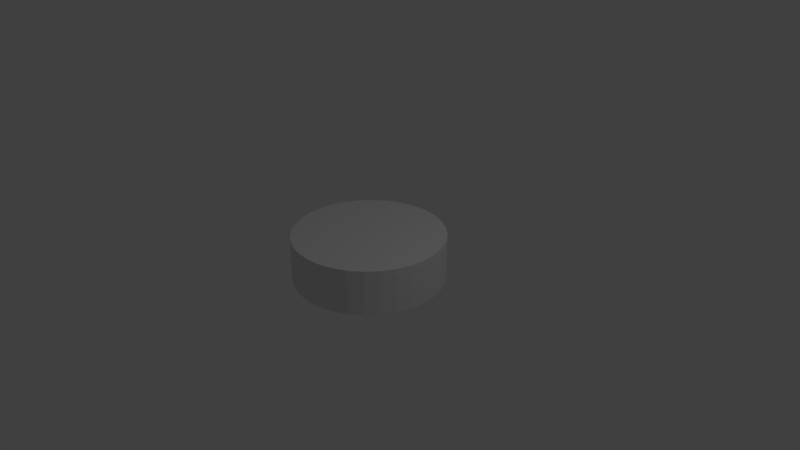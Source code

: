 # Source: Teleporter.blend  (saved by Blender 2.79.0; exported with 4.5.12 LTS)
import bpy
from mathutils import Matrix  # noqa: F401  (used for matrix-valued properties, if any)

bpy.ops.wm.read_factory_settings(use_empty=True)
scene = bpy.context.scene
scene.name = 'Scene'

# ---- collections
col_collection_1 = bpy.data.collections.new('Collection 1'); scene.collection.children.link(col_collection_1)

# ---- world
world_world = bpy.data.worlds.new('World'); scene.world = world_world
world_world.color = (0.05088, 0.05088, 0.05088)
world_world.use_sun_shadow = False
world_world.sun_shadow_jitter_overblur = 0.0
world_world.cycles.sampling_method = 'MANUAL'

# ---- cameras
cam_camera = bpy.data.cameras.new('Camera')
cam_camera.clip_end = 100.0
cam_camera.lens = 35.0
cam_camera.sensor_width = 32.0
cam_camera.sensor_height = 18.0
cam_camera.ortho_scale = 7.314
cam_camera.dof.focus_distance = 0.0
cam_camera.dof.aperture_fstop = 128.0

# ---- lights
light_lamp = bpy.data.lights.new('Lamp', 'POINT')
light_lamp.transmission_factor = 0.0
light_lamp.cutoff_distance = 30.0
light_lamp.energy = 100.0
light_lamp.shadow_buffer_clip_start = 1.001
light_lamp.shadow_soft_size = 0.1
light_lamp.shadow_maximum_resolution = 0.006
light_lamp.use_absolute_resolution = True

# ---- meshes
me_cylinder_001 = bpy.data.meshes.new('Cylinder.001')
me_cylinder_001.from_pydata([(0.0, 1.0, -1.0), (0.0, 1.0, 1.0), (0.1951, 0.9808, -1.0), (0.1951, 0.9808, 1.0), (0.3827, 0.9239, -1.0), (0.3827, 0.9239, 1.0), (0.5556, 0.8315, -1.0), (0.5556, 0.8315, 1.0), (0.7071, 0.7071, -1.0), (0.7071, 0.7071, 1.0), (0.8315, 0.5556, -1.0), (0.8315, 0.5556, 1.0), (0.9239, 0.3827, -1.0), (0.9239, 0.3827, 1.0), (0.9808, 0.1951, -1.0), (0.9808, 0.1951, 1.0), (1.0, 7.55e-08, -1.0), (1.0, 7.55e-08, 1.0), (0.9808, -0.1951, -1.0), (0.9808, -0.1951, 1.0), (0.9239, -0.3827, -1.0), (0.9239, -0.3827, 1.0), (0.8315, -0.5556, -1.0), (0.8315, -0.5556, 1.0), (0.7071, -0.7071, -1.0), (0.7071, -0.7071, 1.0), (0.5556, -0.8315, -1.0), (0.5556, -0.8315, 1.0), (0.3827, -0.9239, -1.0), (0.3827, -0.9239, 1.0), (0.1951, -0.9808, -1.0), (0.1951, -0.9808, 1.0), (-3.258e-07, -1.0, -1.0), (-3.258e-07, -1.0, 1.0), (-0.1951, -0.9808, -1.0), (-0.1951, -0.9808, 1.0), (-0.3827, -0.9239, -1.0), (-0.3827, -0.9239, 1.0), (-0.5556, -0.8315, -1.0), (-0.5556, -0.8315, 1.0), (-0.7071, -0.7071, -1.0), (-0.7071, -0.7071, 1.0), (-0.8315, -0.5556, -1.0), (-0.8315, -0.5556, 1.0), (-0.9239, -0.3827, -1.0), (-0.9239, -0.3827, 1.0), (-0.9808, -0.1951, -1.0), (-0.9808, -0.1951, 1.0), (-1.0, 9.656e-07, -1.0), (-1.0, 9.656e-07, 1.0), (-0.9808, 0.1951, -1.0), (-0.9808, 0.1951, 1.0), (-0.9239, 0.3827, -1.0), (-0.9239, 0.3827, 1.0), (-0.8315, 0.5556, -1.0), (-0.8315, 0.5556, 1.0), (-0.7071, 0.7071, -1.0), (-0.7071, 0.7071, 1.0), (-0.5556, 0.8315, -1.0), (-0.5556, 0.8315, 1.0), (-0.3827, 0.9239, -1.0), (-0.3827, 0.9239, 1.0), (-0.1951, 0.9808, -1.0), (-0.1951, 0.9808, 1.0)], [], [(0, 1, 3, 2), (2, 3, 5, 4), (4, 5, 7, 6), (6, 7, 9, 8), (8, 9, 11, 10), (10, 11, 13, 12), (12, 13, 15, 14), (14, 15, 17, 16), (16, 17, 19, 18), (18, 19, 21, 20), (20, 21, 23, 22), (22, 23, 25, 24), (24, 25, 27, 26), (26, 27, 29, 28), (28, 29, 31, 30), (30, 31, 33, 32), (32, 33, 35, 34), (34, 35, 37, 36), (36, 37, 39, 38), (38, 39, 41, 40), (40, 41, 43, 42), (42, 43, 45, 44), (44, 45, 47, 46), (46, 47, 49, 48), (48, 49, 51, 50), (50, 51, 53, 52), (52, 53, 55, 54), (54, 55, 57, 56), (56, 57, 59, 58), (58, 59, 61, 60), (3, 1, 63, 61, 59, 57, 55, 53, 51, 49, 47, 45, 43, 41, 39, 37, 35, 33, 31, 29, 27, 25, 23, 21, 19, 17, 15, 13, 11, 9, 7, 5), (60, 61, 63, 62), (62, 63, 1, 0), (0, 2, 4, 6, 8, 10, 12, 14, 16, 18, 20, 22, 24, 26, 28, 30, 32, 34, 36, 38, 40, 42, 44, 46, 48, 50, 52, 54, 56, 58, 60, 62)])
me_cylinder_001.use_remesh_preserve_volume = False
me_cylinder_001.use_remesh_preserve_attributes = False
me_cylinder_001.use_mirror_vertex_groups = False
me_cylinder_001.update()

# ---- objects
ob_cylinder = bpy.data.objects.new('Cylinder', me_cylinder_001)
ob_lamp = bpy.data.objects.new('Lamp', light_lamp)
ob_camera = bpy.data.objects.new('Camera', cam_camera)

# ---- transforms, parenting, visibility, modifiers, constraints
ob_cylinder.location = (0.0, 0.0, 0.0)
ob_cylinder.scale = (1.0, 1.0, 0.3)
ob_cylinder.lineart.crease_threshold = 0.0
ob_lamp.location = (4.076, 1.005, 5.904)
ob_lamp.rotation_euler = (0.6503, 0.05522, 1.866)
ob_lamp.lock_rotations_4d = False
ob_lamp.empty_display_type = 'ARROWS'
ob_lamp.color = (0.0, 0.0, 0.0, 0.0)
ob_lamp.lineart.crease_threshold = 0.0
ob_camera.location = (7.481, -6.508, 5.344)
ob_camera.rotation_euler = (1.109, 0.0, 0.8149)
ob_camera.lock_rotations_4d = False
ob_camera.empty_display_type = 'ARROWS'
ob_camera.color = (0.0, 0.0, 0.0, 0.0)
ob_camera.display_type = 'WIRE'
ob_camera.lineart.crease_threshold = 0.0

# ---- collection membership
col_collection_1.objects.link(ob_cylinder)
col_collection_1.objects.link(ob_lamp)
col_collection_1.objects.link(ob_camera)

# ---- scene / render settings (as saved in the file)
scene.camera = ob_camera
scene.frame_start = 1; scene.frame_end = 250; scene.frame_set(1)
scene.render.engine = 'BLENDER_EEVEE_NEXT'
scene.render.resolution_percentage = 50
scene.render.dither_intensity = 0.0
scene.cycles.use_denoising = False
scene.cycles.samples = 128
scene.cycles.sampling_pattern = 'TABULATED_SOBOL'
scene.cycles.use_adaptive_sampling = False
scene.cycles.use_light_tree = False
scene.cycles.blur_glossy = 0.0
scene.cycles.sample_clamp_indirect = 0.0
scene.view_settings.view_transform = 'Standard'
bpy.context.view_layer.update()
